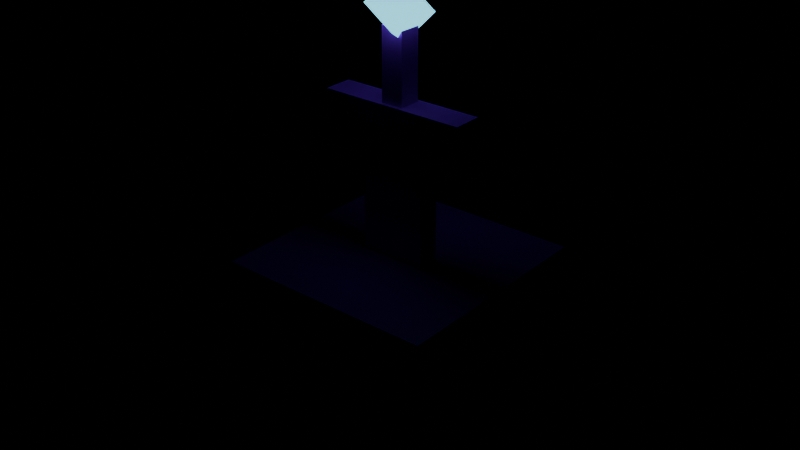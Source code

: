 # Source: FrozenRelic.blend  (saved by Blender 5.3.31; exported with 4.5.12 LTS)
import bpy
from mathutils import Matrix  # noqa: F401  (used for matrix-valued properties, if any)

bpy.ops.wm.read_factory_settings(use_empty=True)
scene = bpy.context.scene
scene.name = 'Scene'

# ---- images (referenced by path relative to the original .blend; pixels are not part of the script)
import os
ASSET_DIR = os.environ.get("B2B_ASSET_DIR", "")  # directory of the original .blend (textures are referenced by path, not embedded)
HERE = os.path.dirname(os.path.abspath(__file__))  # packed textures are extracted next to this script under _unpacked/

def load_image(name, relpath, width, height, colorspace="sRGB"):
    """Load a texture the original file referenced (path relative to the .blend, or extracted next to this script)."""
    p = next((c for c in (os.path.join(HERE, relpath), os.path.join(ASSET_DIR, relpath)) if relpath and os.path.exists(c)), "")
    if p:
        img = bpy.data.images.load(p, check_existing=True)
        img.name = name
    else:  # same state as the original file: an image datablock whose file is absent (Cycles renders it pink)
        img = bpy.data.images.new(name, width, height)
        img.source = "FILE"
        img.filepath = "//" + (relpath or name)
    img.colorspace_settings.name = colorspace
    return img
img_frozenrelic_texture = load_image('FrozenRelic_Texture', 'FrozenRelic_Texture.png', 1024, 1024, 'sRGB')

# ---- materials (node trees are filled in below, after node groups)
mat_frozenrelic_mat = bpy.data.materials.new('FrozenRelic_Mat')
mat_frozenrelic_glow_neon = bpy.data.materials.new('FrozenRelic_Glow_Neon')

# ---- material node trees
mat_frozenrelic_mat.use_nodes = True; mat_frozenrelic_mat.node_tree.nodes.clear()
_N = mat_frozenrelic_mat.node_tree.nodes; _L = mat_frozenrelic_mat.node_tree.links
n0 = _N.new('ShaderNodeBsdfPrincipled'); n0.name = 'Principled BSDF'; n0.location = (-200, 100)
n0.inputs[2].default_value = 0.45
n0.inputs[10].default_value = 0.005
n1 = _N.new('ShaderNodeOutputMaterial'); n1.name = 'Material Output'; n1.location = (200, 100)
n2 = _N.new('ShaderNodeTexImage'); n2.name = 'Image Texture'; n2.location = (0, 0)
n2.image = img_frozenrelic_texture
_L.new(n0.outputs[0], n1.inputs[0])
_L.new(n2.outputs[0], n0.inputs[0])
n1.is_active_output = True
mat_frozenrelic_glow_neon.use_nodes = True; mat_frozenrelic_glow_neon.node_tree.nodes.clear()
_N = mat_frozenrelic_glow_neon.node_tree.nodes; _L = mat_frozenrelic_glow_neon.node_tree.links
n0 = _N.new('ShaderNodeBsdfPrincipled'); n0.name = 'Principled BSDF'; n0.location = (-200, 100)
n0.inputs[0].default_value = (0.1905, 0.7969, 1.0, 1.0)
n0.inputs[10].default_value = 0.005
n0.inputs[27].default_value = (0.1905, 0.7969, 1.0, 1.0)
n0.inputs[28].default_value = 1.6
n1 = _N.new('ShaderNodeOutputMaterial'); n1.name = 'Material Output'; n1.location = (200, 100)
_L.new(n0.outputs[0], n1.inputs[0])
n1.is_active_output = True

# ---- meshes
me_frozenrelic = bpy.data.meshes.new('FrozenRelic')
me_frozenrelic.from_pydata([(1.5, -1.5, -0.1), (1.5, -0.5, -0.1), (0.5, -0.5, -0.1), (0.5, -1.5, -0.1), (-0.5, -0.5, -0.1), (-0.5, -1.5, -0.1), (-1.5, -0.5, -0.1), (-1.5, -1.5, -0.1), (1.5, 0.5, -0.1), (0.5, 0.5, -0.1), (-0.5, 0.5, -0.1), (-1.5, 0.5, -0.1), (1.5, 1.5, -0.1), (0.5, 1.5, -0.1), (-0.5, 1.5, -0.1), (-1.5, 1.5, -0.1), (-1.5, -1.5, -2.9), (-1.5, -0.5, -2.9), (-0.5, -0.5, -2.9), (-0.5, -1.5, -2.9), (0.5, -0.5, -2.9), (0.5, -1.5, -2.9), (1.5, -0.5, -2.9), (1.5, -1.5, -2.9), (-1.5, 0.5, -2.9), (-0.5, 0.5, -2.9), (0.5, 0.5, -2.9), (1.5, 0.5, -2.9), (-1.5, 1.5, -2.9), (-0.5, 1.5, -2.9), (0.5, 1.5, -2.9), (1.5, 1.5, -2.9), (0.5, 1.5, -1.967), (1.5, 1.5, -1.967), (0.5, 1.5, -1.033), (1.5, 1.5, -1.033), (-0.5, 1.5, -1.967), (-0.5, 1.5, -1.033), (-1.5, 1.5, -1.967), (-1.5, 1.5, -1.033), (-0.5, -1.5, -1.967), (-1.5, -1.5, -1.967), (-0.5, -1.5, -1.033), (-1.5, -1.5, -1.033), (0.5, -1.5, -1.967), (0.5, -1.5, -1.033), (1.5, -1.5, -1.967), (1.5, -1.5, -1.033), (-1.5, 0.5, -1.967), (-1.5, 0.5, -1.033), (-1.5, -0.5, -1.967), (-1.5, -0.5, -1.033), (1.5, -0.5, -1.967), (1.5, -0.5, -1.033), (1.5, 0.5, -1.967), (1.5, 0.5, -1.033), (0.45, -0.15, 1.7), (0.45, 0.15, 1.7), (-0.45, 0.15, 1.7), (-0.45, -0.15, 1.7), (-0.45, -0.15, -0.3), (-0.45, 0.15, -0.3), (0.45, 0.15, -0.3), (0.45, -0.15, -0.3), (-0.45, 0.15, 0.7), (0.45, 0.15, 0.7), (0.45, -0.15, 0.7), (-0.45, -0.15, 0.7), (1.0, -0.2, 1.95), (1.0, 0.2, 1.95), (2.101e-06, 0.2, 1.95), (2.071e-06, -0.2, 1.95), (-1.0, 0.2, 1.95), (-1.0, -0.2, 1.95), (-1.0, -0.2, 1.65), (-1.0, 0.2, 1.65), (2.101e-06, 0.2, 1.65), (2.071e-06, -0.2, 1.65), (1.0, 0.2, 1.65), (1.0, -0.2, 1.65), (0.15, -0.15, 2.9), (0.15, 0.15, 2.9), (-0.15, 0.15, 2.9), (-0.15, -0.15, 2.9), (-0.15, -0.15, 1.9), (-0.15, 0.15, 1.9), (0.15, 0.15, 1.9), (0.15, -0.15, 1.9), (0.4, 1.2, -2.5), (0.4, 2.0, -2.5), (-0.4, 2.0, -2.5), (-0.4, 1.2, -2.5), (-0.4, 1.2, -2.9), (-0.4, 2.0, -2.9), (0.4, 2.0, -2.9), (0.4, 1.2, -2.9), (-1.2, -0.3987, -2.5), (-1.2, 0.4013, -2.5), (-2.0, 0.4013, -2.5), (-2.0, -0.3987, -2.5), (-2.0, -0.3987, -2.9), (-2.0, 0.4013, -2.9), (-1.2, 0.4013, -2.9), (-1.2, -0.3987, -2.9), (0.3975, -2.0, -2.5), (0.3975, -1.2, -2.5), (-0.4025, -1.2, -2.5), (-0.4025, -2.0, -2.5), (-0.4025, -2.0, -2.9), (-0.4025, -1.2, -2.9), (0.3975, -1.2, -2.9), (0.3975, -2.0, -2.9), (2.0, -0.4038, -2.5), (2.0, 0.3962, -2.5), (1.2, 0.3962, -2.5), (1.2, -0.4038, -2.5), (1.2, -0.4038, -2.9), (1.2, 0.3962, -2.9), (2.0, 0.3962, -2.9), (2.0, -0.4038, -2.9)], [], [(0, 1, 2, 3), (3, 2, 4, 5), (5, 4, 6, 7), (1, 8, 9, 2), (2, 9, 10, 4), (4, 10, 11, 6), (8, 12, 13, 9), (9, 13, 14, 10), (10, 14, 15, 11), (16, 17, 18, 19), (19, 18, 20, 21), (21, 20, 22, 23), (17, 24, 25, 18), (18, 25, 26, 20), (20, 26, 27, 22), (24, 28, 29, 25), (25, 29, 30, 26), (26, 30, 31, 27), (31, 30, 32, 33), (33, 32, 34, 35), (35, 34, 13, 12), (30, 29, 36, 32), (32, 36, 37, 34), (34, 37, 14, 13), (29, 28, 38, 36), (36, 38, 39, 37), (37, 39, 15, 14), (16, 19, 40, 41), (41, 40, 42, 43), (43, 42, 5, 7), (19, 21, 44, 40), (40, 44, 45, 42), (42, 45, 3, 5), (21, 23, 46, 44), (44, 46, 47, 45), (45, 47, 0, 3), (28, 24, 48, 38), (38, 48, 49, 39), (39, 49, 11, 15), (24, 17, 50, 48), (48, 50, 51, 49), (49, 51, 6, 11), (17, 16, 41, 50), (50, 41, 43, 51), (51, 43, 7, 6), (23, 22, 52, 46), (46, 52, 53, 47), (47, 53, 1, 0), (22, 27, 54, 52), (52, 54, 55, 53), (53, 55, 8, 1), (27, 31, 33, 54), (54, 33, 35, 55), (55, 35, 12, 8), (56, 57, 58, 59), (60, 61, 62, 63), (62, 61, 64, 65), (65, 64, 58, 57), (60, 63, 66, 67), (67, 66, 56, 59), (61, 60, 67, 64), (64, 67, 59, 58), (63, 62, 65, 66), (66, 65, 57, 56), (68, 69, 70, 71), (71, 70, 72, 73), (74, 75, 76, 77), (77, 76, 78, 79), (78, 76, 70, 69), (76, 75, 72, 70), (74, 77, 71, 73), (77, 79, 68, 71), (75, 74, 73, 72), (79, 78, 69, 68), (80, 81, 82, 83), (84, 85, 86, 87), (86, 85, 82, 81), (84, 87, 80, 83), (85, 84, 83, 82), (87, 86, 81, 80), (88, 89, 90, 91), (92, 93, 94, 95), (94, 93, 90, 89), (92, 95, 88, 91), (93, 92, 91, 90), (95, 94, 89, 88), (96, 97, 98, 99), (100, 101, 102, 103), (102, 101, 98, 97), (100, 103, 96, 99), (101, 100, 99, 98), (103, 102, 97, 96), (104, 105, 106, 107), (108, 109, 110, 111), (110, 109, 106, 105), (108, 111, 104, 107), (109, 108, 107, 106), (111, 110, 105, 104), (112, 113, 114, 115), (116, 117, 118, 119), (118, 117, 114, 113), (116, 119, 112, 115), (117, 116, 115, 114), (119, 118, 113, 112)])
_uv = me_frozenrelic.uv_layers.new(name='UVMap')
_uv.uv.foreach_set('vector', [0.003906, 0.003906, 0.1211, 0.003906, 0.1211, 0.1211, 0.003906, 0.1211, 0.003906, 0.003906, 0.1211, 0.003906, 0.1211, 0.1211, 0.003906, 0.1211, 0.003906, 0.003906, 0.1211, 0.003906, 0.1211, 0.1211, 0.003906, 0.1211, 0.003906, 0.003906, 0.1211, 0.003906, 0.1211, 0.1211, 0.003906, 0.1211, 0.003906, 0.003906, 0.1211, 0.003906, 0.1211, 0.1211, 0.003906, 0.1211, 0.003906, 0.003906, 0.1211, 0.003906, 0.1211, 0.1211, 0.003906, 0.1211, 0.003906, 0.003906, 0.1211, 0.003906, 0.1211, 0.1211, 0.003906, 0.1211, 0.003906, 0.003906, 0.1211, 0.003906, 0.1211, 0.1211, 0.003906, 0.1211, 0.003906, 0.003906, 0.1211, 0.003906, 0.1211, 0.1211, 0.003906, 0.1211, 0.003906, 0.003906, 0.1211, 0.003906, 0.1211, 0.1211, 0.003906, 0.1211, 0.003906, 0.003906, 0.1211, 0.003906, 0.1211, 0.1211, 0.003906, 0.1211, 0.003906, 0.003906, 0.1211, 0.003906, 0.1211, 0.1211, 0.003906, 0.1211, 0.003906, 0.003906, 0.1211, 0.003906, 0.1211, 0.1211, 0.003906, 0.1211, 0.003906, 0.003906, 0.1211, 0.003906, 0.1211, 0.1211, 0.003906, 0.1211, 0.003906, 0.003906, 0.1211, 0.003906, 0.1211, 0.1211, 0.003906, 0.1211, 0.003906, 0.003906, 0.1211, 0.003906, 0.1211, 0.1211, 0.003906, 0.1211, 0.003906, 0.003906, 0.1211, 0.003906, 0.1211, 0.1211, 0.003906, 0.1211, 0.003906, 0.003906, 0.1211, 0.003906, 0.1211, 0.1211, 0.003906, 0.1211, 0.003906, 0.003906, 0.1211, 0.003906, 0.1211, 0.1211, 0.003906, 0.1211, 0.003906, 0.003906, 0.1211, 0.003906, 0.1211, 0.1211, 0.003906, 0.1211, 0.003906, 0.003906, 0.1211, 0.003906, 0.1211, 0.1211, 0.003906, 0.1211, 0.003906, 0.003906, 0.1211, 0.003906, 0.1211, 0.1211, 0.003906, 0.1211, 0.003906, 0.003906, 0.1211, 0.003906, 0.1211, 0.1211, 0.003906, 0.1211, 0.003906, 0.003906, 0.1211, 0.003906, 0.1211, 0.1211, 0.003906, 0.1211, 0.003906, 0.003906, 0.1211, 0.003906, 0.1211, 0.1211, 0.003906, 0.1211, 0.003906, 0.003906, 0.1211, 0.003906, 0.1211, 0.1211, 0.003906, 0.1211, 0.003906, 0.003906, 0.1211, 0.003906, 0.1211, 0.1211, 0.003906, 0.1211, 0.003906, 0.003906, 0.1211, 0.003906, 0.1211, 0.1211, 0.003906, 0.1211, 0.003906, 0.003906, 0.1211, 0.003906, 0.1211, 0.1211, 0.003906, 0.1211, 0.003906, 0.003906, 0.1211, 0.003906, 0.1211, 0.1211, 0.003906, 0.1211, 0.003906, 0.003906, 0.1211, 0.003906, 0.1211, 0.1211, 0.003906, 0.1211, 0.003906, 0.003906, 0.1211, 0.003906, 0.1211, 0.1211, 0.003906, 0.1211, 0.003906, 0.003906, 0.1211, 0.003906, 0.1211, 0.1211, 0.003906, 0.1211, 0.003906, 0.003906, 0.1211, 0.003906, 0.1211, 0.1211, 0.003906, 0.1211, 0.003906, 0.003906, 0.1211, 0.003906, 0.1211, 0.1211, 0.003906, 0.1211, 0.003906, 0.003906, 0.1211, 0.003906, 0.1211, 0.1211, 0.003906, 0.1211, 0.003906, 0.003906, 0.1211, 0.003906, 0.1211, 0.1211, 0.003906, 0.1211, 0.003906, 0.003906, 0.1211, 0.003906, 0.1211, 0.1211, 0.003906, 0.1211, 0.003906, 0.003906, 0.1211, 0.003906, 0.1211, 0.1211, 0.003906, 0.1211, 0.003906, 0.003906, 0.1211, 0.003906, 0.1211, 0.1211, 0.003906, 0.1211, 0.003906, 0.003906, 0.1211, 0.003906, 0.1211, 0.1211, 0.003906, 0.1211, 0.003906, 0.003906, 0.1211, 0.003906, 0.1211, 0.1211, 0.003906, 0.1211, 0.003906, 0.003906, 0.1211, 0.003906, 0.1211, 0.1211, 0.003906, 0.1211, 0.003906, 0.003906, 0.1211, 0.003906, 0.1211, 0.1211, 0.003906, 0.1211, 0.003906, 0.003906, 0.1211, 0.003906, 0.1211, 0.1211, 0.003906, 0.1211, 0.003906, 0.003906, 0.1211, 0.003906, 0.1211, 0.1211, 0.003906, 0.1211, 0.003906, 0.003906, 0.1211, 0.003906, 0.1211, 0.1211, 0.003906, 0.1211, 0.003906, 0.003906, 0.1211, 0.003906, 0.1211, 0.1211, 0.003906, 0.1211, 0.003906, 0.003906, 0.1211, 0.003906, 0.1211, 0.1211, 0.003906, 0.1211, 0.003906, 0.003906, 0.1211, 0.003906, 0.1211, 0.1211, 0.003906, 0.1211, 0.003906, 0.003906, 0.1211, 0.003906, 0.1211, 0.1211, 0.003906, 0.1211, 0.003906, 0.003906, 0.1211, 0.003906, 0.1211, 0.1211, 0.003906, 0.1211, 0.003906, 0.003906, 0.1211, 0.003906, 0.1211, 0.1211, 0.003906, 0.1211, 0.003906, 0.003906, 0.1211, 0.003906, 0.1211, 0.1211, 0.003906, 0.1211, 0.1875, 0.0625, 0.1875, 0.0625, 0.1875, 0.0625, 0.1875, 0.0625, 0.1875, 0.0625, 0.1875, 0.0625, 0.1875, 0.0625, 0.1875, 0.0625, 0.1875, 0.0625, 0.1875, 0.0625, 0.1875, 0.0625, 0.1875, 0.0625, 0.1875, 0.0625, 0.1875, 0.0625, 0.1875, 0.0625, 0.1875, 0.0625, 0.1875, 0.0625, 0.1875, 0.0625, 0.1875, 0.0625, 0.1875, 0.0625, 0.1875, 0.0625, 0.1875, 0.0625, 0.1875, 0.0625, 0.1875, 0.0625, 0.1875, 0.0625, 0.1875, 0.0625, 0.1875, 0.0625, 0.1875, 0.0625, 0.1875, 0.0625, 0.1875, 0.0625, 0.1875, 0.0625, 0.1875, 0.0625, 0.1875, 0.0625, 0.1875, 0.0625, 0.1875, 0.0625, 0.1875, 0.0625, 0.1875, 0.0625, 0.1875, 0.0625, 0.1875, 0.0625, 0.1875, 0.0625, 0.3125, 0.0625, 0.3125, 0.0625, 0.3125, 0.0625, 0.3125, 0.0625, 0.3125, 0.0625, 0.3125, 0.0625, 0.3125, 0.0625, 0.3125, 0.0625, 0.3125, 0.0625, 0.3125, 0.0625, 0.3125, 0.0625, 0.3125, 0.0625, 0.3125, 0.0625, 0.3125, 0.0625, 0.3125, 0.0625, 0.3125, 0.0625, 0.3125, 0.0625, 0.3125, 0.0625, 0.3125, 0.0625, 0.3125, 0.0625, 0.3125, 0.0625, 0.3125, 0.0625, 0.3125, 0.0625, 0.3125, 0.0625, 0.3125, 0.0625, 0.3125, 0.0625, 0.3125, 0.0625, 0.3125, 0.0625, 0.3125, 0.0625, 0.3125, 0.0625, 0.3125, 0.0625, 0.3125, 0.0625, 0.3125, 0.0625, 0.3125, 0.0625, 0.3125, 0.0625, 0.3125, 0.0625, 0.3125, 0.0625, 0.3125, 0.0625, 0.3125, 0.0625, 0.3125, 0.0625, 0.4375, 0.0625, 0.4375, 0.0625, 0.4375, 0.0625, 0.4375, 0.0625, 0.4375, 0.0625, 0.4375, 0.0625, 0.4375, 0.0625, 0.4375, 0.0625, 0.4375, 0.0625, 0.4375, 0.0625, 0.4375, 0.0625, 0.4375, 0.0625, 0.4375, 0.0625, 0.4375, 0.0625, 0.4375, 0.0625, 0.4375, 0.0625, 0.4375, 0.0625, 0.4375, 0.0625, 0.4375, 0.0625, 0.4375, 0.0625, 0.4375, 0.0625, 0.4375, 0.0625, 0.4375, 0.0625, 0.4375, 0.0625, 0.6289, 0.003906, 0.7461, 0.003906, 0.7461, 0.1211, 0.6289, 0.1211, 0.6289, 0.003906, 0.7461, 0.003906, 0.7461, 0.1211, 0.6289, 0.1211, 0.8125, 0.0625, 0.8125, 0.0625, 0.8125, 0.0625, 0.8125, 0.0625, 0.8125, 0.0625, 0.8125, 0.0625, 0.8125, 0.0625, 0.8125, 0.0625, 0.8125, 0.0625, 0.8125, 0.0625, 0.8125, 0.0625, 0.8125, 0.0625, 0.8125, 0.0625, 0.8125, 0.0625, 0.8125, 0.0625, 0.8125, 0.0625, 0.6289, 0.003906, 0.7461, 0.003906, 0.7461, 0.1211, 0.6289, 0.1211, 0.6289, 0.003906, 0.7461, 0.003906, 0.7461, 0.1211, 0.6289, 0.1211, 0.8125, 0.0625, 0.8125, 0.0625, 0.8125, 0.0625, 0.8125, 0.0625, 0.8125, 0.0625, 0.8125, 0.0625, 0.8125, 0.0625, 0.8125, 0.0625, 0.8125, 0.0625, 0.8125, 0.0625, 0.8125, 0.0625, 0.8125, 0.0625, 0.8125, 0.0625, 0.8125, 0.0625, 0.8125, 0.0625, 0.8125, 0.0625, 0.6289, 0.003906, 0.7461, 0.003906, 0.7461, 0.1211, 0.6289, 0.1211, 0.6289, 0.003906, 0.7461, 0.003906, 0.7461, 0.1211, 0.6289, 0.1211, 0.8125, 0.0625, 0.8125, 0.0625, 0.8125, 0.0625, 0.8125, 0.0625, 0.8125, 0.0625, 0.8125, 0.0625, 0.8125, 0.0625, 0.8125, 0.0625, 0.8125, 0.0625, 0.8125, 0.0625, 0.8125, 0.0625, 0.8125, 0.0625, 0.8125, 0.0625, 0.8125, 0.0625, 0.8125, 0.0625, 0.8125, 0.0625, 0.6289, 0.003906, 0.7461, 0.003906, 0.7461, 0.1211, 0.6289, 0.1211, 0.6289, 0.003906, 0.7461, 0.003906, 0.7461, 0.1211, 0.6289, 0.1211, 0.8125, 0.0625, 0.8125, 0.0625, 0.8125, 0.0625, 0.8125, 0.0625, 0.8125, 0.0625, 0.8125, 0.0625, 0.8125, 0.0625, 0.8125, 0.0625, 0.8125, 0.0625, 0.8125, 0.0625, 0.8125, 0.0625, 0.8125, 0.0625, 0.8125, 0.0625, 0.8125, 0.0625, 0.8125, 0.0625, 0.8125, 0.0625])
me_frozenrelic.materials.append(mat_frozenrelic_mat)
me_frozenrelic.update()
me_frozenrelic_glow = bpy.data.meshes.new('FrozenRelic_Glow')
me_frozenrelic_glow.from_pydata([(0.4025, -0.06517, 3.246), (0.2431, 0.3475, 3.013), (-0.1695, 0.3475, 3.295), (-0.01012, -0.06517, 3.528), (-0.2431, -0.3475, 3.187), (-0.4025, 0.06517, 2.954), (0.01013, 0.06517, 2.672), (0.1695, -0.3475, 2.905)], [], [(0, 1, 2, 3), (4, 5, 6, 7), (6, 5, 2, 1), (4, 7, 0, 3), (5, 4, 3, 2), (7, 6, 1, 0)])
_uv = me_frozenrelic_glow.uv_layers.new(name='UVMap')
_uv.uv.foreach_set('vector', [0.5625, 0.0625, 0.5625, 0.0625, 0.5625, 0.0625, 0.5625, 0.0625, 0.5625, 0.0625, 0.5625, 0.0625, 0.5625, 0.0625, 0.5625, 0.0625, 0.5625, 0.0625, 0.5625, 0.0625, 0.5625, 0.0625, 0.5625, 0.0625, 0.5625, 0.0625, 0.5625, 0.0625, 0.5625, 0.0625, 0.5625, 0.0625, 0.5625, 0.0625, 0.5625, 0.0625, 0.5625, 0.0625, 0.5625, 0.0625, 0.5625, 0.0625, 0.5625, 0.0625, 0.5625, 0.0625, 0.5625, 0.0625])
me_frozenrelic_glow.materials.append(mat_frozenrelic_glow_neon)
me_frozenrelic_glow.update()

# ---- objects
ob_frozenrelic = bpy.data.objects.new('FrozenRelic', me_frozenrelic)
ob_frozenrelic_glow = bpy.data.objects.new('FrozenRelic_Glow', me_frozenrelic_glow)

# ---- transforms, parenting, visibility, modifiers, constraints
ob_frozenrelic.location = (0.0, 0.0, 0.0)
ob_frozenrelic_glow.location = (0.0, 0.0, 0.0)

# ---- collection membership
scene.collection.objects.link(ob_frozenrelic)
scene.collection.objects.link(ob_frozenrelic_glow)

# ---- scene / render settings (as saved in the file)
scene.frame_start = 1; scene.frame_end = 250; scene.frame_set(1)
scene.render.engine = 'BLENDER_EEVEE_NEXT'
scene.render.bake_bias = 0.0
scene.render.bake_samples = 0
scene.render.compositor_device = 'GPU'
scene.eevee.use_volume_custom_range = False
scene.eevee.fast_gi_thickness_near = 0.1
scene.eevee.fast_gi_thickness_far = 0.0
scene.eevee.ray_tracing_options.screen_trace_thickness = 0.1
bpy.context.view_layer.update()

# ---- added for rendering (the .blend has no active camera): camera
cam_auto = bpy.data.cameras.new('AutoCamera')
cam_auto.lens = 50.0
cam_auto.sensor_width = 36.0
cam_auto.clip_end = 1000.0
ob_auto_camera = bpy.data.objects.new('AutoCamera', cam_auto)
scene.collection.objects.link(ob_auto_camera)
ob_auto_camera.location = (7.92236, -9.50683, 6.65186)
ob_auto_camera.rotation_euler = (1.09748, -7.21219e-08, 0.694738)
scene.camera = ob_auto_camera
bpy.context.view_layer.update()
